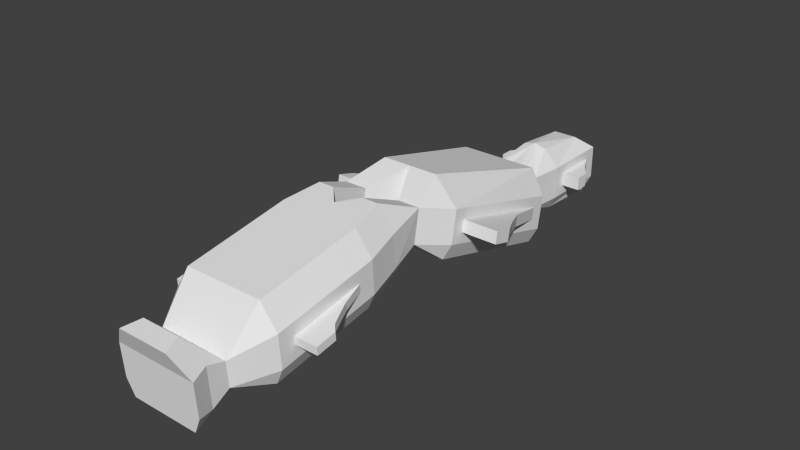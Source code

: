 # Source: fast.blend  (saved by Blender 2.64.2; exported with 4.5.12 LTS)
import bpy
from mathutils import Matrix  # noqa: F401  (used for matrix-valued properties, if any)

bpy.ops.wm.read_factory_settings(use_empty=True)
scene = bpy.context.scene
scene.name = 'Scene'

# ---- collections
col_collection_14 = bpy.data.collections.new('Collection 14'); scene.collection.children.link(col_collection_14)

# ---- world
world_world = bpy.data.worlds.new('World'); scene.world = world_world
world_world.color = (0.05088, 0.05088, 0.05088)
world_world.use_sun_shadow = False
world_world.sun_shadow_jitter_overblur = 0.0
world_world.cycles.sampling_method = 'MANUAL'
world_world.cycles.sample_map_resolution = 256

# ---- meshes
me_cube_001 = bpy.data.meshes.new('Cube.001')
me_cube_001.from_pydata([(2.071, 25.33, 0.0), (0.0, 25.33, 0.0), (2.432, 31.2, 0.0), (0.0, 31.2, 0.0), (0.0, 17.61, 0.0602), (4.818, 17.61, 0.0602), (0.0, 3.886, 3.868), (4.818, 3.886, 3.868), (1.613, -2.406, 4.12), (4.068, -2.406, 4.12), (2.384e-07, -4.09, 3.837), (4.818, -5.907, 3.532), (2.384e-07, -16.41, 1.768), (4.818, -16.41, 1.768), (2.384e-07, -20.01, 2.735), (2.384e-07, -21.66, 0.8858), (2.818, -21.66, 0.8858), (2.384e-07, -23.41, 0.5918), (3.418, -23.41, 0.5918), (2.802, 25.33, 1.29), (0.0, 25.33, 1.29), (2.802, 32.33, 1.29), (0.0, 32.33, 1.29), (2.466, 21.84, 1.29), (1.141, 21.84, 1.29), (0.0, 17.89, 1.597), (5.549, 17.89, 1.597), (0.0, 4.162, 5.405), (5.549, 4.162, 5.405), (1.863, 0.8289, 6.329), (4.089, 0.8289, 6.329), (1.613, -2.507, 5.675), (4.799, -2.507, 5.675), (2.384e-07, -4.192, 5.392), (5.549, -6.008, 5.087), (5.549, -16.51, 3.323), (3.549, -20.01, 2.735), (3.549, -21.72, 1.781), (2.384e-07, -23.51, 2.147), (4.149, -23.51, 2.147), (2.802, 25.33, 4.64), (0.0, 25.33, 4.64), (2.802, 32.33, 4.64), (0.0, 32.33, 4.64), (2.466, 21.84, 4.64), (1.141, 21.84, 4.64), (0.0, 18.48, 4.866), (5.549, 18.48, 4.866), (0.0, 4.75, 8.674), (5.549, 4.75, 8.674), (1.863, 1.417, 9.598), (4.089, 1.417, 9.598), (1.613, -2.723, 8.984), (4.799, -2.723, 8.984), (2.384e-07, -4.407, 8.701), (5.549, -6.224, 8.396), (5.549, -16.73, 6.632), (3.549, -20.17, 5.21), (3.549, -21.98, 5.75), (2.384e-07, -23.73, 5.456), (4.149, -23.73, 5.456), (1.213, 25.33, 6.301), (0.0, 25.33, 6.6), (1.213, 31.06, 5.77), (0.0, 31.06, 5.77), (0.0, 18.9, 7.214), (3.96, 18.9, 7.214), (0.0, 5.172, 11.02), (2.848, 5.172, 11.02), (1.613, -2.877, 11.36), (3.21, -2.877, 11.36), (2.384e-07, -4.562, 11.08), (3.96, -6.379, 10.77), (2.384e-07, -16.88, 9.007), (3.96, -16.88, 9.007), (2.384e-07, -20.17, 5.21), (2.384e-07, -22.88, 8.001), (1.96, -22.88, 8.001), (2.384e-07, -24.63, 7.707), (2.56, -24.63, 7.707), (5.549, -7.66, 6.088), (5.549, -15.03, 4.851), (5.549, -7.71, 6.868), (5.549, -15.08, 5.631), (6.159, -9.974, 5.699), (6.159, -15.03, 4.851), (6.159, -10.02, 6.479), (6.159, -15.08, 5.631), (6.635, -11.12, 5.508), (6.635, -15.03, 4.851), (6.635, -11.17, 6.287), (6.635, -15.08, 5.631), (7.16, -12.31, 5.307), (7.16, -15.03, 4.851), (7.16, -12.36, 6.087), (7.16, -15.08, 5.631), (7.844, -13.01, 5.19), (7.844, -15.03, 4.851), (7.844, -13.06, 5.969), (7.844, -15.08, 5.631), (5.549, 16.8, 2.998), (5.549, 5.63, 6.096), (5.549, 17.01, 4.175), (5.549, 5.842, 7.273), (7.372, 10.69, 4.693), (7.372, 5.63, 6.096), (7.372, 10.9, 5.87), (7.372, 5.842, 7.273), (6.467, 5.842, 7.273), (6.467, 12.85, 5.329), (6.467, 5.63, 6.096), (6.467, 12.64, 4.152), (8.16, 9.173, 5.113), (8.16, 5.63, 6.096), (8.16, 9.384, 6.29), (8.16, 5.842, 7.273), (9.112, 7.484, 5.581), (9.112, 5.63, 6.096), (9.112, 7.695, 6.758), (9.112, 5.842, 7.273), (2.802, 26.55, 2.287), (2.802, 31.11, 2.287), (2.802, 26.55, 3.643), (2.802, 31.11, 3.643), (4.692, 26.55, 2.287), (4.692, 27.89, 2.287), (4.692, 26.55, 3.643), (4.692, 27.89, 3.643), (3.689, 29.32, 3.643), (3.689, 26.55, 3.643), (3.689, 29.32, 2.287), (3.689, 26.55, 2.287), (6.787, 6.176, 5.944), (7.372, 6.176, 5.944), (7.127, 10.34, 4.79), (6.787, 11.07, 4.587), (8.16, 6.176, 5.944), (7.925, 8.802, 5.216), (8.792, 7.264, 5.642), (8.792, 6.176, 5.944)], [], [(2, 0, 1, 3), (49, 51, 30, 28), (57, 58, 37, 36), (36, 37, 16), (30, 32, 9), (34, 35, 13, 11), (27, 6, 29), (0, 23, 24, 1), (0, 2, 21, 19), (37, 39, 18, 16), (6, 7, 30, 29), (24, 20, 1), (13, 35, 36), (8, 10, 33, 31), (5, 23, 26), (32, 34, 11, 9), (7, 28, 30), (23, 0, 19), (17, 18, 39, 38), (40, 42, 63, 61), (45, 65, 66, 44), (82, 83, 87, 86), (29, 31, 52, 50), (24, 25, 46, 45), (122, 120, 131, 129), (58, 60, 39, 37), (51, 53, 32, 30), (44, 47, 26, 23), (38, 39, 60, 59), (56, 57, 36, 35), (31, 33, 54, 52), (110, 108, 103, 101), (20, 24, 45, 41), (53, 55, 34, 32), (27, 29, 50, 48), (23, 19, 40, 44), (63, 64, 62, 61), (65, 45, 46), (62, 41, 45), (77, 79, 60, 58), (48, 50, 67), (44, 61, 62, 45), (59, 60, 79, 78), (76, 78, 79, 77), (52, 54, 71, 69), (66, 68, 49, 47), (61, 44, 40), (70, 72, 55, 53), (44, 66, 47), (77, 57, 75, 76), (50, 52, 69), (72, 74, 56, 55), (4, 24, 23, 5), (24, 4, 25), (31, 29, 8), (29, 30, 9, 8), (51, 70, 53), (68, 51, 49), (51, 50, 69, 70), (68, 67, 50, 51), (65, 67, 68, 66), (74, 57, 56), (57, 77, 58), (74, 73, 75, 57), (70, 69, 71, 72), (72, 71, 73, 74), (15, 16, 18, 17), (36, 14, 12, 13), (36, 16, 15, 14), (8, 9, 11, 13, 12, 10), (4, 5, 7, 6), (80, 81, 35, 34), (83, 82, 55, 56), (81, 83, 56, 35), (82, 80, 34, 55), (88, 89, 85, 84), (83, 81, 85, 87), (80, 82, 86, 84), (84, 85, 81, 80), (88, 90, 94, 92), (86, 87, 91, 90), (87, 85, 89, 91), (84, 86, 90, 88), (92, 94, 98, 96), (92, 93, 89, 88), (90, 91, 95, 94), (91, 89, 93, 95), (98, 99, 97, 96), (96, 97, 93, 92), (94, 95, 99, 98), (95, 93, 97, 99), (137, 136, 133, 134), (114, 112, 104, 106), (113, 115, 107, 105), (117, 119, 115, 113), (134, 133, 132, 135), (109, 108, 107, 106), (105, 107, 108, 110), (106, 107, 115, 114), (102, 103, 108, 109), (111, 110, 101, 100), (109, 111, 100, 102), (106, 104, 111, 109), (100, 101, 28, 26), (103, 102, 47, 49), (101, 103, 49, 28), (102, 100, 26, 47), (118, 119, 117, 116), (114, 115, 119, 118), (138, 139, 136, 137), (118, 116, 112, 114), (129, 131, 124, 126), (131, 130, 125, 124), (126, 127, 128, 129), (126, 124, 125, 127), (121, 123, 128, 130), (129, 128, 123, 122), (120, 121, 130, 131), (130, 128, 127, 125), (121, 120, 19, 21), (122, 123, 42, 40), (123, 121, 21, 42), (120, 122, 40, 19), (42, 21, 22, 43), (21, 2, 3, 22), (63, 42, 43, 64), (5, 26, 28, 7), (132, 133, 105, 110), (134, 135, 111, 104), (135, 132, 110, 111), (133, 136, 113, 105), (137, 134, 104, 112), (139, 138, 116, 117), (136, 139, 117, 113), (138, 137, 112, 116)])
me_cube_001.use_remesh_preserve_volume = False
me_cube_001.use_remesh_preserve_attributes = False
me_cube_001.use_mirror_vertex_groups = False
me_cube_001.update()

# ---- objects
ob_cube = bpy.data.objects.new('Cube', me_cube_001)

# ---- transforms, parenting, visibility, modifiers, constraints
ob_cube.location = (0.0, 0.0, 0.0)
ob_cube.scale = (0.7606, 0.7606, 0.7606)
ob_cube.lineart.crease_threshold = 0.0
_m = ob_cube.modifiers.new('Mirror', 'MIRROR')

# ---- collection membership
col_collection_14.objects.link(ob_cube)

# ---- scene / render settings (as saved in the file)
scene.frame_start = 1; scene.frame_end = 250; scene.frame_set(0)
scene.render.engine = 'BLENDER_EEVEE_NEXT'
scene.render.image_settings.color_mode = 'RGB'
scene.render.image_settings.compression = 90
scene.render.resolution_percentage = 50
scene.render.dither_intensity = 0.0
scene.render.bake_margin = 2
scene.render.bake_bias = 0.0
scene.cycles.use_denoising = False
scene.cycles.samples = 10
scene.cycles.sampling_pattern = 'TABULATED_SOBOL'
scene.cycles.light_sampling_threshold = 0.0
scene.cycles.use_adaptive_sampling = False
scene.cycles.use_light_tree = False
scene.cycles.blur_glossy = 0.0
scene.cycles.volume_bounces = 1
scene.cycles.pixel_filter_type = 'GAUSSIAN'
scene.cycles.sample_clamp_indirect = 0.0
scene.view_settings.view_transform = 'Standard'
bpy.context.view_layer.update()

# ---- added for rendering (the .blend has no active camera and no usable light): camera, sun
cam_auto = bpy.data.cameras.new('AutoCamera')
cam_auto.lens = 50.0
cam_auto.sensor_width = 36.0
cam_auto.clip_end = 1000.0
ob_auto_camera = bpy.data.objects.new('AutoCamera', cam_auto)
scene.collection.objects.link(ob_auto_camera)
ob_auto_camera.location = (42.8344, -48.4734, 38.5876)
ob_auto_camera.rotation_euler = (1.09748, -7.21219e-08, 0.694738)
scene.camera = ob_auto_camera
light_auto_sun = bpy.data.lights.new('AutoSun', 'SUN')
light_auto_sun.energy = 3.0
light_auto_sun.angle = 0.0523599
ob_auto_sun = bpy.data.objects.new('AutoSun', light_auto_sun)
scene.collection.objects.link(ob_auto_sun)
ob_auto_sun.rotation_euler = (0.872665, 0.174533, 0.523599)
bpy.context.view_layer.update()
